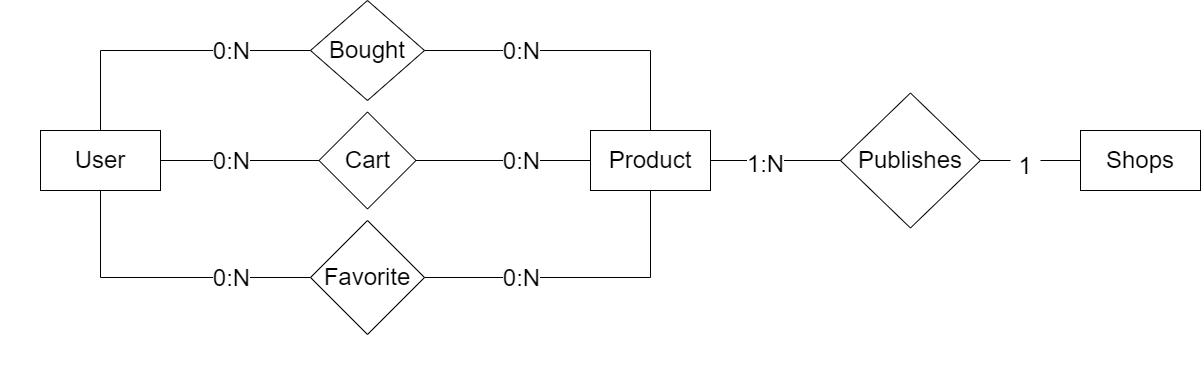

The diagram above was exported from draw.io. Its source (the exported page's mxGraphModel, read from the mxfile embedded in the PNG):
<mxGraphModel dx="1422" dy="737" grid="1" gridSize="10" guides="1" tooltips="1" connect="1" arrows="1" fold="1" page="1" pageScale="1" pageWidth="827" pageHeight="1169" math="0" shadow="0">
  <root>
    <mxCell id="WIyWlLk6GJQsqaUBKTNV-0" />
    <mxCell id="WIyWlLk6GJQsqaUBKTNV-1" parent="WIyWlLk6GJQsqaUBKTNV-0" />
    <mxCell id="eRDa9-uAciptOjBfAS-l-21" style="edgeStyle=orthogonalEdgeStyle;rounded=0;orthogonalLoop=1;jettySize=auto;html=1;fontSize=24;" parent="WIyWlLk6GJQsqaUBKTNV-1" source="zkfFHV4jXpPFQw0GAbJ--0" target="zkfFHV4jXpPFQw0GAbJ--13" edge="1">
      <mxGeometry relative="1" as="geometry">
        <mxPoint x="210" y="550" as="targetPoint" />
        <Array as="points">
          <mxPoint x="270" y="720" />
          <mxPoint x="270" y="720" />
        </Array>
      </mxGeometry>
    </mxCell>
    <mxCell id="eRDa9-uAciptOjBfAS-l-30" style="edgeStyle=orthogonalEdgeStyle;rounded=0;orthogonalLoop=1;jettySize=auto;html=1;fontSize=24;" parent="WIyWlLk6GJQsqaUBKTNV-1" source="zkfFHV4jXpPFQw0GAbJ--0" target="eRDa9-uAciptOjBfAS-l-26" edge="1">
      <mxGeometry relative="1" as="geometry">
        <Array as="points">
          <mxPoint x="250" y="720" />
          <mxPoint x="250" y="895" />
        </Array>
      </mxGeometry>
    </mxCell>
    <mxCell id="zkfFHV4jXpPFQw0GAbJ--0" value="User" style="swimlane;fontStyle=2;align=center;verticalAlign=top;childLayout=stackLayout;horizontal=1;startSize=26;horizontalStack=0;resizeParent=1;resizeLast=0;collapsible=1;marginBottom=0;rounded=0;shadow=0;strokeWidth=1;" parent="WIyWlLk6GJQsqaUBKTNV-1" vertex="1">
      <mxGeometry x="30" y="640" width="160" height="160" as="geometry">
        <mxRectangle x="230" y="140" width="160" height="26" as="alternateBounds" />
      </mxGeometry>
    </mxCell>
    <mxCell id="zkfFHV4jXpPFQw0GAbJ--5" value="ID: String" style="text;align=left;verticalAlign=top;spacingLeft=4;spacingRight=4;overflow=hidden;rotatable=0;points=[[0,0.5],[1,0.5]];portConstraint=eastwest;fontStyle=1" parent="zkfFHV4jXpPFQw0GAbJ--0" vertex="1">
      <mxGeometry y="26" width="160" height="26" as="geometry" />
    </mxCell>
    <mxCell id="zkfFHV4jXpPFQw0GAbJ--1" value="Name: String" style="text;align=left;verticalAlign=top;spacingLeft=4;spacingRight=4;overflow=hidden;rotatable=0;points=[[0,0.5],[1,0.5]];portConstraint=eastwest;" parent="zkfFHV4jXpPFQw0GAbJ--0" vertex="1">
      <mxGeometry y="52" width="160" height="26" as="geometry" />
    </mxCell>
    <mxCell id="zkfFHV4jXpPFQw0GAbJ--2" value="Surname: String" style="text;align=left;verticalAlign=top;spacingLeft=4;spacingRight=4;overflow=hidden;rotatable=0;points=[[0,0.5],[1,0.5]];portConstraint=eastwest;rounded=0;shadow=0;html=0;" parent="zkfFHV4jXpPFQw0GAbJ--0" vertex="1">
      <mxGeometry y="78" width="160" height="26" as="geometry" />
    </mxCell>
    <mxCell id="zkfFHV4jXpPFQw0GAbJ--3" value="Email Address: E-mail" style="text;align=left;verticalAlign=top;spacingLeft=4;spacingRight=4;overflow=hidden;rotatable=0;points=[[0,0.5],[1,0.5]];portConstraint=eastwest;rounded=0;shadow=0;html=0;" parent="zkfFHV4jXpPFQw0GAbJ--0" vertex="1">
      <mxGeometry y="104" width="160" height="26" as="geometry" />
    </mxCell>
    <mxCell id="eRDa9-uAciptOjBfAS-l-20" value="Password : String" style="text;align=left;verticalAlign=top;spacingLeft=4;spacingRight=4;overflow=hidden;rotatable=0;points=[[0,0.5],[1,0.5]];portConstraint=eastwest;" parent="zkfFHV4jXpPFQw0GAbJ--0" vertex="1">
      <mxGeometry y="130" width="160" height="26" as="geometry" />
    </mxCell>
    <mxCell id="zkfFHV4jXpPFQw0GAbJ--13" value="Cart" style="swimlane;fontStyle=0;align=center;verticalAlign=top;childLayout=stackLayout;horizontal=1;startSize=26;horizontalStack=0;resizeParent=1;resizeLast=0;collapsible=1;marginBottom=0;rounded=0;shadow=0;strokeWidth=1;" parent="WIyWlLk6GJQsqaUBKTNV-1" vertex="1">
      <mxGeometry x="285.5" y="660" width="160" height="112" as="geometry">
        <mxRectangle x="340" y="380" width="170" height="26" as="alternateBounds" />
      </mxGeometry>
    </mxCell>
    <mxCell id="zkfFHV4jXpPFQw0GAbJ--14" value="ID: String" style="text;align=left;verticalAlign=top;spacingLeft=4;spacingRight=4;overflow=hidden;rotatable=0;points=[[0,0.5],[1,0.5]];portConstraint=eastwest;fontStyle=1" parent="zkfFHV4jXpPFQw0GAbJ--13" vertex="1">
      <mxGeometry y="26" width="160" height="26" as="geometry" />
    </mxCell>
    <mxCell id="eRDa9-uAciptOjBfAS-l-24" value="UserID : String" style="text;align=left;verticalAlign=top;spacingLeft=4;spacingRight=4;overflow=hidden;rotatable=0;points=[[0,0.5],[1,0.5]];portConstraint=eastwest;" parent="zkfFHV4jXpPFQw0GAbJ--13" vertex="1">
      <mxGeometry y="52" width="160" height="26" as="geometry" />
    </mxCell>
    <mxCell id="eRDa9-uAciptOjBfAS-l-25" value="ProductID : String" style="text;align=left;verticalAlign=top;spacingLeft=4;spacingRight=4;overflow=hidden;rotatable=0;points=[[0,0.5],[1,0.5]];portConstraint=eastwest;" parent="zkfFHV4jXpPFQw0GAbJ--13" vertex="1">
      <mxGeometry y="78" width="160" height="26" as="geometry" />
    </mxCell>
    <mxCell id="eRDa9-uAciptOjBfAS-l-22" style="edgeStyle=orthogonalEdgeStyle;rounded=0;orthogonalLoop=1;jettySize=auto;html=1;fontSize=24;" parent="WIyWlLk6GJQsqaUBKTNV-1" source="zkfFHV4jXpPFQw0GAbJ--17" target="zkfFHV4jXpPFQw0GAbJ--13" edge="1">
      <mxGeometry relative="1" as="geometry">
        <Array as="points">
          <mxPoint x="480" y="750" />
          <mxPoint x="480" y="750" />
        </Array>
      </mxGeometry>
    </mxCell>
    <mxCell id="zkfFHV4jXpPFQw0GAbJ--17" value="Product" style="swimlane;fontStyle=0;align=center;verticalAlign=top;childLayout=stackLayout;horizontal=1;startSize=26;horizontalStack=0;resizeParent=1;resizeLast=0;collapsible=1;marginBottom=0;rounded=0;shadow=0;strokeWidth=1;" parent="WIyWlLk6GJQsqaUBKTNV-1" vertex="1">
      <mxGeometry x="528" y="640" width="222" height="208" as="geometry">
        <mxRectangle x="550" y="140" width="160" height="26" as="alternateBounds" />
      </mxGeometry>
    </mxCell>
    <mxCell id="zkfFHV4jXpPFQw0GAbJ--18" value="ID : String" style="text;align=left;verticalAlign=top;spacingLeft=4;spacingRight=4;overflow=hidden;rotatable=0;points=[[0,0.5],[1,0.5]];portConstraint=eastwest;fontStyle=1" parent="zkfFHV4jXpPFQw0GAbJ--17" vertex="1">
      <mxGeometry y="26" width="222" height="26" as="geometry" />
    </mxCell>
    <mxCell id="zkfFHV4jXpPFQw0GAbJ--19" value="Main Image : BLOB NOT NULL" style="text;align=left;verticalAlign=top;spacingLeft=4;spacingRight=4;overflow=hidden;rotatable=0;points=[[0,0.5],[1,0.5]];portConstraint=eastwest;rounded=0;shadow=0;html=0;" parent="zkfFHV4jXpPFQw0GAbJ--17" vertex="1">
      <mxGeometry y="52" width="222" height="26" as="geometry" />
    </mxCell>
    <mxCell id="zkfFHV4jXpPFQw0GAbJ--20" value="Name : String NOT NULL" style="text;align=left;verticalAlign=top;spacingLeft=4;spacingRight=4;overflow=hidden;rotatable=0;points=[[0,0.5],[1,0.5]];portConstraint=eastwest;rounded=0;shadow=0;html=0;" parent="zkfFHV4jXpPFQw0GAbJ--17" vertex="1">
      <mxGeometry y="78" width="222" height="26" as="geometry" />
    </mxCell>
    <mxCell id="zkfFHV4jXpPFQw0GAbJ--21" value="Description: Long Text NOT NULL" style="text;align=left;verticalAlign=top;spacingLeft=4;spacingRight=4;overflow=hidden;rotatable=0;points=[[0,0.5],[1,0.5]];portConstraint=eastwest;rounded=0;shadow=0;html=0;" parent="zkfFHV4jXpPFQw0GAbJ--17" vertex="1">
      <mxGeometry y="104" width="222" height="26" as="geometry" />
    </mxCell>
    <mxCell id="zkfFHV4jXpPFQw0GAbJ--22" value="Promotional Images: List&lt;BLOB&gt;" style="text;align=left;verticalAlign=top;spacingLeft=4;spacingRight=4;overflow=hidden;rotatable=0;points=[[0,0.5],[1,0.5]];portConstraint=eastwest;rounded=0;shadow=0;html=0;" parent="zkfFHV4jXpPFQw0GAbJ--17" vertex="1">
      <mxGeometry y="130" width="222" height="26" as="geometry" />
    </mxCell>
    <mxCell id="QUa66-FEC8jVP04svELo-13" value="Price: Double NOT NULL" style="text;align=left;verticalAlign=top;spacingLeft=4;spacingRight=4;overflow=hidden;rotatable=0;points=[[0,0.5],[1,0.5]];portConstraint=eastwest;rounded=0;shadow=0;html=0;" vertex="1" parent="zkfFHV4jXpPFQw0GAbJ--17">
      <mxGeometry y="156" width="222" height="26" as="geometry" />
    </mxCell>
    <mxCell id="QUa66-FEC8jVP04svELo-17" value="ShopID: String" style="text;align=left;verticalAlign=top;spacingLeft=4;spacingRight=4;overflow=hidden;rotatable=0;points=[[0,0.5],[1,0.5]];portConstraint=eastwest;rounded=0;shadow=0;html=0;" vertex="1" parent="zkfFHV4jXpPFQw0GAbJ--17">
      <mxGeometry y="182" width="222" height="26" as="geometry" />
    </mxCell>
    <mxCell id="eRDa9-uAciptOjBfAS-l-0" value="&lt;font style=&quot;font-size: 24px;&quot;&gt;User&lt;/font&gt;" style="rounded=0;whiteSpace=wrap;html=1;" parent="WIyWlLk6GJQsqaUBKTNV-1" vertex="1">
      <mxGeometry x="70" y="160" width="120" height="60" as="geometry" />
    </mxCell>
    <mxCell id="eRDa9-uAciptOjBfAS-l-1" value="Bought" style="rhombus;whiteSpace=wrap;html=1;fontSize=24;" parent="WIyWlLk6GJQsqaUBKTNV-1" vertex="1">
      <mxGeometry x="340" y="30" width="114" height="100" as="geometry" />
    </mxCell>
    <mxCell id="eRDa9-uAciptOjBfAS-l-2" value="Favorite" style="rhombus;whiteSpace=wrap;html=1;fontSize=24;" parent="WIyWlLk6GJQsqaUBKTNV-1" vertex="1">
      <mxGeometry x="340" y="250" width="114" height="114" as="geometry" />
    </mxCell>
    <mxCell id="eRDa9-uAciptOjBfAS-l-3" value="Product" style="rounded=0;whiteSpace=wrap;html=1;fontSize=24;" parent="WIyWlLk6GJQsqaUBKTNV-1" vertex="1">
      <mxGeometry x="620" y="160" width="120" height="60" as="geometry" />
    </mxCell>
    <mxCell id="eRDa9-uAciptOjBfAS-l-6" value="" style="endArrow=none;html=1;rounded=0;fontSize=24;entryX=0.5;entryY=1;entryDx=0;entryDy=0;exitX=0;exitY=0.5;exitDx=0;exitDy=0;" parent="WIyWlLk6GJQsqaUBKTNV-1" source="eRDa9-uAciptOjBfAS-l-2" target="eRDa9-uAciptOjBfAS-l-0" edge="1">
      <mxGeometry width="50" height="50" relative="1" as="geometry">
        <mxPoint x="390" y="320" as="sourcePoint" />
        <mxPoint x="440" y="270" as="targetPoint" />
        <Array as="points">
          <mxPoint x="130" y="307" />
        </Array>
      </mxGeometry>
    </mxCell>
    <mxCell id="eRDa9-uAciptOjBfAS-l-9" value="" style="endArrow=none;html=1;rounded=0;fontSize=24;entryX=1;entryY=0.5;entryDx=0;entryDy=0;exitX=0.5;exitY=1;exitDx=0;exitDy=0;" parent="WIyWlLk6GJQsqaUBKTNV-1" source="eRDa9-uAciptOjBfAS-l-3" target="eRDa9-uAciptOjBfAS-l-2" edge="1">
      <mxGeometry width="50" height="50" relative="1" as="geometry">
        <mxPoint x="390" y="320" as="sourcePoint" />
        <mxPoint x="440" y="270" as="targetPoint" />
        <Array as="points">
          <mxPoint x="680" y="307" />
        </Array>
      </mxGeometry>
    </mxCell>
    <mxCell id="eRDa9-uAciptOjBfAS-l-10" value="" style="endArrow=none;html=1;rounded=0;fontSize=24;exitX=0.5;exitY=0;exitDx=0;exitDy=0;entryX=0;entryY=0.5;entryDx=0;entryDy=0;" parent="WIyWlLk6GJQsqaUBKTNV-1" source="eRDa9-uAciptOjBfAS-l-0" target="eRDa9-uAciptOjBfAS-l-1" edge="1">
      <mxGeometry width="50" height="50" relative="1" as="geometry">
        <mxPoint x="90" y="140" as="sourcePoint" />
        <mxPoint x="130" y="80" as="targetPoint" />
        <Array as="points">
          <mxPoint x="130" y="80" />
        </Array>
      </mxGeometry>
    </mxCell>
    <mxCell id="eRDa9-uAciptOjBfAS-l-12" value="0:N" style="edgeLabel;html=1;align=center;verticalAlign=middle;resizable=0;points=[];fontSize=24;" parent="eRDa9-uAciptOjBfAS-l-10" vertex="1" connectable="0">
      <mxGeometry x="-0.0643" y="-2" relative="1" as="geometry">
        <mxPoint x="74" y="-2" as="offset" />
      </mxGeometry>
    </mxCell>
    <mxCell id="eRDa9-uAciptOjBfAS-l-11" value="" style="endArrow=none;html=1;rounded=0;fontSize=24;exitX=1;exitY=0.5;exitDx=0;exitDy=0;entryX=0.5;entryY=0;entryDx=0;entryDy=0;" parent="WIyWlLk6GJQsqaUBKTNV-1" source="eRDa9-uAciptOjBfAS-l-1" target="eRDa9-uAciptOjBfAS-l-3" edge="1">
      <mxGeometry width="50" height="50" relative="1" as="geometry">
        <mxPoint x="580" y="110" as="sourcePoint" />
        <mxPoint x="630" y="60" as="targetPoint" />
        <Array as="points">
          <mxPoint x="680" y="80" />
        </Array>
      </mxGeometry>
    </mxCell>
    <mxCell id="eRDa9-uAciptOjBfAS-l-13" value="0:N" style="edgeLabel;html=1;align=center;verticalAlign=middle;resizable=0;points=[];fontSize=24;" parent="WIyWlLk6GJQsqaUBKTNV-1" vertex="1" connectable="0">
      <mxGeometry x="550" y="80" as="geometry" />
    </mxCell>
    <mxCell id="eRDa9-uAciptOjBfAS-l-15" value="0:N" style="edgeLabel;html=1;align=center;verticalAlign=middle;resizable=0;points=[];fontSize=24;" parent="WIyWlLk6GJQsqaUBKTNV-1" vertex="1" connectable="0">
      <mxGeometry x="550" y="307" as="geometry" />
    </mxCell>
    <mxCell id="eRDa9-uAciptOjBfAS-l-26" value="Bought" style="swimlane;fontStyle=0;align=center;verticalAlign=top;childLayout=stackLayout;horizontal=1;startSize=26;horizontalStack=0;resizeParent=1;resizeLast=0;collapsible=1;marginBottom=0;rounded=0;shadow=0;strokeWidth=1;" parent="WIyWlLk6GJQsqaUBKTNV-1" vertex="1">
      <mxGeometry x="285.5" y="830" width="160" height="130" as="geometry">
        <mxRectangle x="340" y="380" width="170" height="26" as="alternateBounds" />
      </mxGeometry>
    </mxCell>
    <mxCell id="eRDa9-uAciptOjBfAS-l-27" value="ID: String" style="text;align=left;verticalAlign=top;spacingLeft=4;spacingRight=4;overflow=hidden;rotatable=0;points=[[0,0.5],[1,0.5]];portConstraint=eastwest;fontStyle=1" parent="eRDa9-uAciptOjBfAS-l-26" vertex="1">
      <mxGeometry y="26" width="160" height="26" as="geometry" />
    </mxCell>
    <mxCell id="eRDa9-uAciptOjBfAS-l-28" value="UserID : String" style="text;align=left;verticalAlign=top;spacingLeft=4;spacingRight=4;overflow=hidden;rotatable=0;points=[[0,0.5],[1,0.5]];portConstraint=eastwest;" parent="eRDa9-uAciptOjBfAS-l-26" vertex="1">
      <mxGeometry y="52" width="160" height="26" as="geometry" />
    </mxCell>
    <mxCell id="eRDa9-uAciptOjBfAS-l-29" value="ProductID : String" style="text;align=left;verticalAlign=top;spacingLeft=4;spacingRight=4;overflow=hidden;rotatable=0;points=[[0,0.5],[1,0.5]];portConstraint=eastwest;" parent="eRDa9-uAciptOjBfAS-l-26" vertex="1">
      <mxGeometry y="78" width="160" height="26" as="geometry" />
    </mxCell>
    <mxCell id="eRDa9-uAciptOjBfAS-l-32" value="Quantity : Int" style="text;align=left;verticalAlign=top;spacingLeft=4;spacingRight=4;overflow=hidden;rotatable=0;points=[[0,0.5],[1,0.5]];portConstraint=eastwest;" parent="eRDa9-uAciptOjBfAS-l-26" vertex="1">
      <mxGeometry y="104" width="160" height="26" as="geometry" />
    </mxCell>
    <mxCell id="eRDa9-uAciptOjBfAS-l-31" style="edgeStyle=orthogonalEdgeStyle;rounded=0;orthogonalLoop=1;jettySize=auto;html=1;fontSize=24;" parent="WIyWlLk6GJQsqaUBKTNV-1" target="eRDa9-uAciptOjBfAS-l-26" edge="1">
      <mxGeometry relative="1" as="geometry">
        <Array as="points">
          <mxPoint x="480" y="750" />
          <mxPoint x="480" y="920" />
        </Array>
        <mxPoint x="530" y="750" as="sourcePoint" />
      </mxGeometry>
    </mxCell>
    <mxCell id="eRDa9-uAciptOjBfAS-l-33" value="NB: We do not have an object called order&lt;br&gt;which contains many smaller transactions, which means&lt;br&gt;that each time you buy a product &lt;br&gt;each product is considered as one transaction." style="text;html=1;align=center;verticalAlign=middle;resizable=0;points=[];autosize=1;strokeColor=none;fillColor=none;fontSize=24;" parent="WIyWlLk6GJQsqaUBKTNV-1" vertex="1">
      <mxGeometry x="92" y="970" width="610" height="120" as="geometry" />
    </mxCell>
    <mxCell id="QUa66-FEC8jVP04svELo-0" value="Publishes" style="rhombus;whiteSpace=wrap;html=1;fontSize=24;" vertex="1" parent="WIyWlLk6GJQsqaUBKTNV-1">
      <mxGeometry x="870" y="122.5" width="139.91" height="135" as="geometry" />
    </mxCell>
    <mxCell id="QUa66-FEC8jVP04svELo-1" value="Shops" style="rounded=0;whiteSpace=wrap;html=1;fontSize=24;" vertex="1" parent="WIyWlLk6GJQsqaUBKTNV-1">
      <mxGeometry x="1110" y="160" width="120" height="60" as="geometry" />
    </mxCell>
    <mxCell id="QUa66-FEC8jVP04svELo-4" value="" style="endArrow=none;html=1;rounded=0;exitX=1;exitY=0.5;exitDx=0;exitDy=0;entryX=0;entryY=0.5;entryDx=0;entryDy=0;startArrow=none;" edge="1" parent="WIyWlLk6GJQsqaUBKTNV-1" source="QUa66-FEC8jVP04svELo-9" target="QUa66-FEC8jVP04svELo-1">
      <mxGeometry width="50" height="50" relative="1" as="geometry">
        <mxPoint x="1090" y="230" as="sourcePoint" />
        <mxPoint x="1140" y="180" as="targetPoint" />
      </mxGeometry>
    </mxCell>
    <mxCell id="QUa66-FEC8jVP04svELo-7" value="" style="endArrow=none;html=1;rounded=0;exitX=1;exitY=0.5;exitDx=0;exitDy=0;entryX=0;entryY=0.5;entryDx=0;entryDy=0;" edge="1" parent="WIyWlLk6GJQsqaUBKTNV-1" source="eRDa9-uAciptOjBfAS-l-3" target="QUa66-FEC8jVP04svELo-0">
      <mxGeometry width="50" height="50" relative="1" as="geometry">
        <mxPoint x="730" y="210" as="sourcePoint" />
        <mxPoint x="896" y="210" as="targetPoint" />
      </mxGeometry>
    </mxCell>
    <mxCell id="QUa66-FEC8jVP04svELo-8" value="1:N" style="edgeLabel;html=1;align=center;verticalAlign=middle;resizable=0;points=[];fontSize=24;" vertex="1" connectable="0" parent="WIyWlLk6GJQsqaUBKTNV-1">
      <mxGeometry x="900" y="110" as="geometry">
        <mxPoint x="-106" y="83" as="offset" />
      </mxGeometry>
    </mxCell>
    <mxCell id="QUa66-FEC8jVP04svELo-9" value="&lt;span style=&quot;color: rgb(0, 0, 0); font-family: Helvetica; font-size: 24px; font-style: normal; font-variant-ligatures: normal; font-variant-caps: normal; font-weight: 400; letter-spacing: normal; orphans: 2; text-indent: 0px; text-transform: none; widows: 2; word-spacing: 0px; -webkit-text-stroke-width: 0px; background-color: rgb(255, 255, 255); text-decoration-thickness: initial; text-decoration-style: initial; text-decoration-color: initial; float: none; display: inline !important;&quot;&gt;1&lt;/span&gt;" style="text;whiteSpace=wrap;html=1;align=center;" vertex="1" parent="WIyWlLk6GJQsqaUBKTNV-1">
      <mxGeometry x="1040" y="175" width="30" height="30" as="geometry" />
    </mxCell>
    <mxCell id="QUa66-FEC8jVP04svELo-10" value="" style="endArrow=none;html=1;rounded=0;exitX=1;exitY=0.5;exitDx=0;exitDy=0;entryX=0;entryY=0.5;entryDx=0;entryDy=0;" edge="1" parent="WIyWlLk6GJQsqaUBKTNV-1" source="QUa66-FEC8jVP04svELo-0" target="QUa66-FEC8jVP04svELo-9">
      <mxGeometry width="50" height="50" relative="1" as="geometry">
        <mxPoint x="1009.9099999999999" y="160" as="sourcePoint" />
        <mxPoint x="1110" y="160" as="targetPoint" />
      </mxGeometry>
    </mxCell>
    <mxCell id="QUa66-FEC8jVP04svELo-19" value="Shop" style="swimlane;fontStyle=0;align=center;verticalAlign=top;childLayout=stackLayout;horizontal=1;startSize=26;horizontalStack=0;resizeParent=1;resizeLast=0;collapsible=1;marginBottom=0;rounded=0;shadow=0;strokeWidth=1;" vertex="1" parent="WIyWlLk6GJQsqaUBKTNV-1">
      <mxGeometry x="860" y="670" width="222" height="182" as="geometry">
        <mxRectangle x="550" y="140" width="160" height="26" as="alternateBounds" />
      </mxGeometry>
    </mxCell>
    <mxCell id="QUa66-FEC8jVP04svELo-20" value="ID : String" style="text;align=left;verticalAlign=top;spacingLeft=4;spacingRight=4;overflow=hidden;rotatable=0;points=[[0,0.5],[1,0.5]];portConstraint=eastwest;fontStyle=1" vertex="1" parent="QUa66-FEC8jVP04svELo-19">
      <mxGeometry y="26" width="222" height="26" as="geometry" />
    </mxCell>
    <mxCell id="QUa66-FEC8jVP04svELo-22" value="Name : String NOT NULL" style="text;align=left;verticalAlign=top;spacingLeft=4;spacingRight=4;overflow=hidden;rotatable=0;points=[[0,0.5],[1,0.5]];portConstraint=eastwest;rounded=0;shadow=0;html=0;" vertex="1" parent="QUa66-FEC8jVP04svELo-19">
      <mxGeometry y="52" width="222" height="26" as="geometry" />
    </mxCell>
    <mxCell id="QUa66-FEC8jVP04svELo-23" value="Latitude: Double NOT NULL " style="text;align=left;verticalAlign=top;spacingLeft=4;spacingRight=4;overflow=hidden;rotatable=0;points=[[0,0.5],[1,0.5]];portConstraint=eastwest;rounded=0;shadow=0;html=0;" vertex="1" parent="QUa66-FEC8jVP04svELo-19">
      <mxGeometry y="78" width="222" height="26" as="geometry" />
    </mxCell>
    <mxCell id="QUa66-FEC8jVP04svELo-28" value="Longitude: Double NOT NULL " style="text;align=left;verticalAlign=top;spacingLeft=4;spacingRight=4;overflow=hidden;rotatable=0;points=[[0,0.5],[1,0.5]];portConstraint=eastwest;rounded=0;shadow=0;html=0;" vertex="1" parent="QUa66-FEC8jVP04svELo-19">
      <mxGeometry y="104" width="222" height="26" as="geometry" />
    </mxCell>
    <mxCell id="QUa66-FEC8jVP04svELo-24" value="Description: String" style="text;align=left;verticalAlign=top;spacingLeft=4;spacingRight=4;overflow=hidden;rotatable=0;points=[[0,0.5],[1,0.5]];portConstraint=eastwest;rounded=0;shadow=0;html=0;" vertex="1" parent="QUa66-FEC8jVP04svELo-19">
      <mxGeometry y="130" width="222" height="26" as="geometry" />
    </mxCell>
    <mxCell id="QUa66-FEC8jVP04svELo-42" value="Contact Number: String" style="text;align=left;verticalAlign=top;spacingLeft=4;spacingRight=4;overflow=hidden;rotatable=0;points=[[0,0.5],[1,0.5]];portConstraint=eastwest;rounded=0;shadow=0;html=0;" vertex="1" parent="QUa66-FEC8jVP04svELo-19">
      <mxGeometry y="156" width="222" height="26" as="geometry" />
    </mxCell>
    <mxCell id="QUa66-FEC8jVP04svELo-27" style="edgeStyle=orthogonalEdgeStyle;rounded=0;orthogonalLoop=1;jettySize=auto;html=1;entryX=0;entryY=0.5;entryDx=0;entryDy=0;" edge="1" parent="WIyWlLk6GJQsqaUBKTNV-1" source="QUa66-FEC8jVP04svELo-17" target="QUa66-FEC8jVP04svELo-20">
      <mxGeometry relative="1" as="geometry" />
    </mxCell>
    <mxCell id="QUa66-FEC8jVP04svELo-30" value="" style="endArrow=none;html=1;rounded=0;exitX=1;exitY=0.5;exitDx=0;exitDy=0;entryX=0;entryY=0.5;entryDx=0;entryDy=0;" edge="1" parent="WIyWlLk6GJQsqaUBKTNV-1" source="eRDa9-uAciptOjBfAS-l-0" target="QUa66-FEC8jVP04svELo-31">
      <mxGeometry width="50" height="50" relative="1" as="geometry">
        <mxPoint x="500" y="340" as="sourcePoint" />
        <mxPoint x="290" y="180" as="targetPoint" />
      </mxGeometry>
    </mxCell>
    <mxCell id="QUa66-FEC8jVP04svELo-31" value="Cart" style="rhombus;whiteSpace=wrap;html=1;fontSize=24;" vertex="1" parent="WIyWlLk6GJQsqaUBKTNV-1">
      <mxGeometry x="348.5" y="141.5" width="97" height="97" as="geometry" />
    </mxCell>
    <mxCell id="QUa66-FEC8jVP04svELo-32" value="" style="endArrow=none;html=1;rounded=0;exitX=1;exitY=0.5;exitDx=0;exitDy=0;entryX=0;entryY=0.5;entryDx=0;entryDy=0;" edge="1" parent="WIyWlLk6GJQsqaUBKTNV-1" source="QUa66-FEC8jVP04svELo-31" target="eRDa9-uAciptOjBfAS-l-3">
      <mxGeometry width="50" height="50" relative="1" as="geometry">
        <mxPoint x="461.5" y="237.5" as="sourcePoint" />
        <mxPoint x="590" y="190" as="targetPoint" />
      </mxGeometry>
    </mxCell>
    <mxCell id="QUa66-FEC8jVP04svELo-33" style="edgeStyle=orthogonalEdgeStyle;rounded=0;orthogonalLoop=1;jettySize=auto;html=1;fontSize=24;exitX=1;exitY=0.5;exitDx=0;exitDy=0;" edge="1" parent="WIyWlLk6GJQsqaUBKTNV-1" target="QUa66-FEC8jVP04svELo-34" source="zkfFHV4jXpPFQw0GAbJ--2">
      <mxGeometry relative="1" as="geometry">
        <mxPoint x="211" y="400" as="targetPoint" />
        <Array as="points">
          <mxPoint x="190" y="720" />
          <mxPoint x="251" y="720" />
          <mxPoint x="251" y="520" />
        </Array>
        <mxPoint x="191" y="570" as="sourcePoint" />
      </mxGeometry>
    </mxCell>
    <mxCell id="QUa66-FEC8jVP04svELo-34" value="Favorite" style="swimlane;fontStyle=0;align=center;verticalAlign=top;childLayout=stackLayout;horizontal=1;startSize=26;horizontalStack=0;resizeParent=1;resizeLast=0;collapsible=1;marginBottom=0;rounded=0;shadow=0;strokeWidth=1;" vertex="1" parent="WIyWlLk6GJQsqaUBKTNV-1">
      <mxGeometry x="281" y="450" width="160" height="112" as="geometry">
        <mxRectangle x="340" y="380" width="170" height="26" as="alternateBounds" />
      </mxGeometry>
    </mxCell>
    <mxCell id="QUa66-FEC8jVP04svELo-35" value="ID: String" style="text;align=left;verticalAlign=top;spacingLeft=4;spacingRight=4;overflow=hidden;rotatable=0;points=[[0,0.5],[1,0.5]];portConstraint=eastwest;fontStyle=1" vertex="1" parent="QUa66-FEC8jVP04svELo-34">
      <mxGeometry y="26" width="160" height="26" as="geometry" />
    </mxCell>
    <mxCell id="QUa66-FEC8jVP04svELo-36" value="UserID : String" style="text;align=left;verticalAlign=top;spacingLeft=4;spacingRight=4;overflow=hidden;rotatable=0;points=[[0,0.5],[1,0.5]];portConstraint=eastwest;" vertex="1" parent="QUa66-FEC8jVP04svELo-34">
      <mxGeometry y="52" width="160" height="26" as="geometry" />
    </mxCell>
    <mxCell id="QUa66-FEC8jVP04svELo-37" value="ProductID : String" style="text;align=left;verticalAlign=top;spacingLeft=4;spacingRight=4;overflow=hidden;rotatable=0;points=[[0,0.5],[1,0.5]];portConstraint=eastwest;" vertex="1" parent="QUa66-FEC8jVP04svELo-34">
      <mxGeometry y="78" width="160" height="26" as="geometry" />
    </mxCell>
    <mxCell id="QUa66-FEC8jVP04svELo-38" style="edgeStyle=orthogonalEdgeStyle;rounded=0;orthogonalLoop=1;jettySize=auto;html=1;fontSize=24;exitX=0;exitY=0.5;exitDx=0;exitDy=0;" edge="1" parent="WIyWlLk6GJQsqaUBKTNV-1" target="QUa66-FEC8jVP04svELo-34" source="zkfFHV4jXpPFQw0GAbJ--20">
      <mxGeometry relative="1" as="geometry">
        <Array as="points">
          <mxPoint x="528" y="750" />
          <mxPoint x="481" y="750" />
          <mxPoint x="481" y="550" />
        </Array>
        <mxPoint x="529" y="580" as="sourcePoint" />
      </mxGeometry>
    </mxCell>
    <mxCell id="QUa66-FEC8jVP04svELo-39" value="0:N" style="edgeLabel;html=1;align=center;verticalAlign=middle;resizable=0;points=[];fontSize=24;" vertex="1" connectable="0" parent="WIyWlLk6GJQsqaUBKTNV-1">
      <mxGeometry x="260" y="190" as="geometry" />
    </mxCell>
    <mxCell id="QUa66-FEC8jVP04svELo-40" value="0:N" style="edgeLabel;html=1;align=center;verticalAlign=middle;resizable=0;points=[];fontSize=24;" vertex="1" connectable="0" parent="WIyWlLk6GJQsqaUBKTNV-1">
      <mxGeometry x="550" y="190" as="geometry" />
    </mxCell>
    <mxCell id="QUa66-FEC8jVP04svELo-41" value="0:N" style="edgeLabel;html=1;align=center;verticalAlign=middle;resizable=0;points=[];fontSize=24;" vertex="1" connectable="0" parent="WIyWlLk6GJQsqaUBKTNV-1">
      <mxGeometry x="260" y="307" as="geometry" />
    </mxCell>
  </root>
</mxGraphModel>